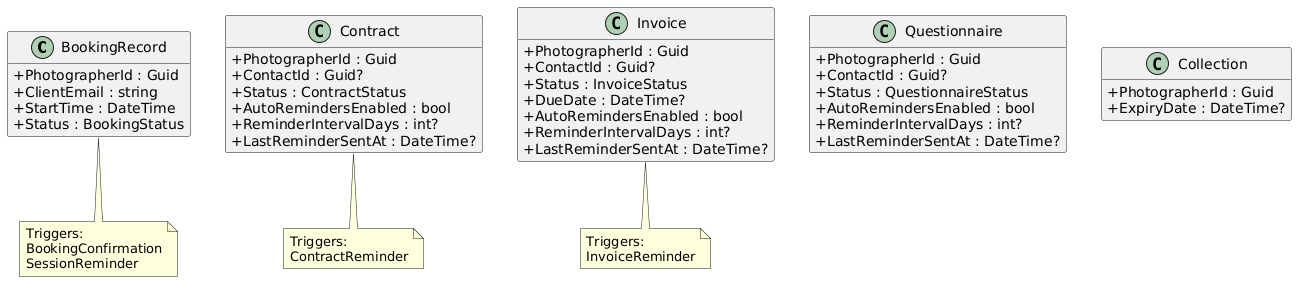

The diagram above was rendered by PlantUML. Its source (embedded in the PNG):
@startuml
skinparam classAttributeIconSize 0
skinparam linetype ortho
hide empty methods

class BookingRecord {
  +PhotographerId : Guid
  +ClientEmail : string
  +StartTime : DateTime
  +Status : BookingStatus
}

class Contract {
  +PhotographerId : Guid
  +ContactId : Guid?
  +Status : ContractStatus
  +AutoRemindersEnabled : bool
  +ReminderIntervalDays : int?
  +LastReminderSentAt : DateTime?
}

class Invoice {
  +PhotographerId : Guid
  +ContactId : Guid?
  +Status : InvoiceStatus
  +DueDate : DateTime?
  +AutoRemindersEnabled : bool
  +ReminderIntervalDays : int?
  +LastReminderSentAt : DateTime?
}

class Questionnaire {
  +PhotographerId : Guid
  +ContactId : Guid?
  +Status : QuestionnaireStatus
  +AutoRemindersEnabled : bool
  +ReminderIntervalDays : int?
  +LastReminderSentAt : DateTime?
}

class Collection {
  +PhotographerId : Guid
  +ExpiryDate : DateTime?
}

note bottom of BookingRecord
  Triggers:
  BookingConfirmation
  SessionReminder
end note

note bottom of Contract
  Triggers:
  ContractReminder
end note

note bottom of Invoice
  Triggers:
  InvoiceReminder
end note

@enduml